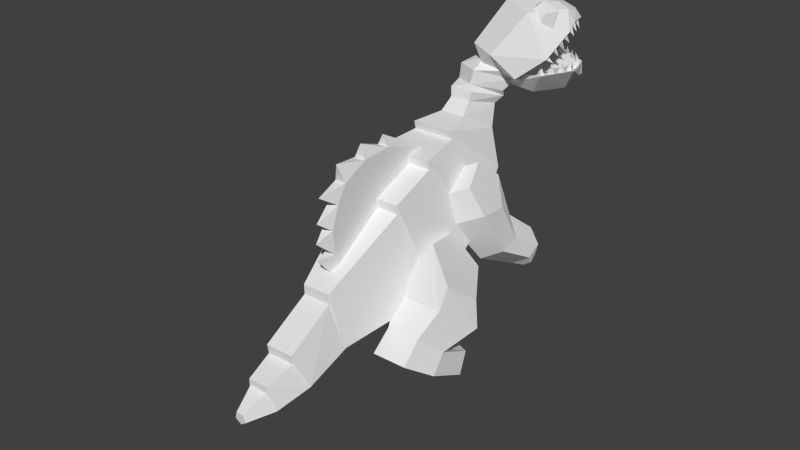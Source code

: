 # Source: dinosaur.blend  (saved by Blender 2.75.0; exported with 4.5.12 LTS)
import bpy
from mathutils import Matrix  # noqa: F401  (used for matrix-valued properties, if any)

bpy.ops.wm.read_factory_settings(use_empty=True)
scene = bpy.context.scene
scene.name = 'Scene'

# ---- collections
col_collection_1 = bpy.data.collections.new('Collection 1'); scene.collection.children.link(col_collection_1)

# ---- world
world_world = bpy.data.worlds.new('World'); scene.world = world_world
world_world.color = (0.05088, 0.05088, 0.05088)
world_world.use_sun_shadow = False
world_world.sun_shadow_jitter_overblur = 0.0
world_world.cycles.sampling_method = 'MANUAL'
world_world.cycles.sample_map_resolution = 256

# ---- meshes
me_icosphere_001 = bpy.data.meshes.new('Icosphere.001')
me_icosphere_001.from_pydata([(0.0, 0.0, -1.0), (0.7236, -0.5257, -0.4472), (-0.2764, -0.8506, -0.4472), (-0.8944, 0.0, -0.4472), (-0.2764, 0.8506, -0.4472), (0.7236, 0.5257, -0.4472), (0.2764, -0.8506, 0.4472), (-0.7236, -0.5257, 0.4472), (-0.7236, 0.5257, 0.4472), (0.2764, 0.8506, 0.4472), (0.8944, 0.0, 0.4472), (0.0, 0.0, 1.0)], [], [(0, 1, 2), (1, 0, 5), (0, 2, 3), (0, 3, 4), (0, 4, 5), (1, 5, 10), (2, 1, 6), (3, 2, 7), (4, 3, 8), (5, 4, 9), (1, 10, 6), (2, 6, 7), (3, 7, 8), (4, 8, 9), (5, 9, 10), (6, 10, 11), (7, 6, 11), (8, 7, 11), (9, 8, 11), (10, 9, 11)])
me_icosphere_001.use_remesh_preserve_volume = False
me_icosphere_001.use_remesh_preserve_attributes = False
me_icosphere_001.use_mirror_vertex_groups = False
me_icosphere_001.update()
me_icosphere = bpy.data.meshes.new('Icosphere')
me_icosphere.from_pydata([(0.0, 0.0, -1.0), (0.7236, -0.5257, -0.4472), (-0.2764, -0.8506, -0.4472), (-0.8944, 0.0, -0.4472), (-0.2764, 0.8506, -0.4472), (0.7236, 0.5257, -0.4472), (0.2764, -0.8506, 0.4472), (-0.7236, -0.5257, 0.4472), (-0.7236, 0.5257, 0.4472), (0.2764, 0.8506, 0.4472), (0.8944, 0.0, 0.4472), (0.0, 0.0, 1.0)], [], [(0, 1, 2), (1, 0, 5), (0, 2, 3), (0, 3, 4), (0, 4, 5), (1, 5, 10), (2, 1, 6), (3, 2, 7), (4, 3, 8), (5, 4, 9), (1, 10, 6), (2, 6, 7), (3, 7, 8), (4, 8, 9), (5, 9, 10), (6, 10, 11), (7, 6, 11), (8, 7, 11), (9, 8, 11), (10, 9, 11)])
me_icosphere.use_remesh_preserve_volume = False
me_icosphere.use_remesh_preserve_attributes = False
me_icosphere.use_mirror_vertex_groups = False
me_icosphere.update()
me_cone_008 = bpy.data.meshes.new('Cone.008')
me_cone_008.from_pydata([(-0.5727, 3.686, -0.543), (-0.04566, 4.499, -0.543), (-0.5128, 4.38, 1.457), (-0.92, 4.954, -0.543), (0.01019, 2.246, -0.306), (0.7869, 2.825, -0.306), (0.3075, 2.876, 1.694), (0.1255, 3.556, -0.306), (0.7215, 0.6451, -0.2287), (1.571, 1.107, -0.2807), (1.139, 1.385, 1.711), (1.019, 1.921, -0.3366), (1.033, -1.26, 0.3396), (2.253, -1.148, 0.1599), (1.871, -0.03271, 1.893), (1.766, -0.2604, -0.2126), (-0.8003, 5.344, -0.7078), (-1.037, 6.268, -0.6112), (-1.114, 5.708, 1.134), (-1.648, 6.164, -0.6374), (-1.706, 6.378, -0.7368), (-1.87, 7.228, -0.6402), (-2.095, 6.66, 1.105), (-2.721, 6.98, -0.6664), (-2.455, 7.354, -0.6246), (-2.818, 8.139, -0.528), (-2.9, 7.534, 1.217), (-3.584, 7.695, -0.5542), (-3.845, 7.752, -0.5542), (-4.534, 7.89, 1.217), (-4.357, 8.474, -0.528), (-5.014, 7.911, -0.6246), (-4.928, 7.461, -0.6664), (-5.63, 7.43, 1.105), (-5.598, 8.04, -0.6402), (-6.101, 7.336, -0.7368), (-6.243, 7.165, -0.6374), (-6.919, 6.972, 1.134), (-6.756, 7.514, -0.6112), (-7.355, 6.772, -0.7078), (-12.02, 2.743, -0.2126), (-12.02, 2.994, 1.893), (-12.83, 2.138, 0.1599), (-11.77, 1.53, 0.3396), (-10.59, 4.451, -0.3366), (-10.92, 4.013, 1.711), (-11.43, 3.94, -0.2807), (-10.85, 3.166, -0.2287), (-9.097, 5.565, -0.306), (-9.546, 5.022, 1.694), (-10.0, 5.176, -0.306), (-9.537, 4.326, -0.306), (-7.565, 6.402, -0.543), (-8.174, 6.049, 1.457), (-8.55, 6.352, -0.543), (-8.408, 5.393, -0.543)], [], [(1, 2, 0), (0, 2, 3), (3, 2, 1), (3, 1, 0), (5, 6, 4), (4, 6, 7), (7, 6, 5), (7, 5, 4), (9, 10, 8), (8, 10, 11), (11, 10, 9), (11, 9, 8), (13, 14, 12), (12, 14, 15), (15, 14, 13), (15, 13, 12), (17, 18, 16), (16, 18, 19), (19, 18, 17), (19, 17, 16), (21, 22, 20), (20, 22, 23), (23, 22, 21), (23, 21, 20), (25, 26, 24), (24, 26, 27), (27, 26, 25), (27, 25, 24), (30, 31, 29), (28, 30, 29), (31, 28, 29), (28, 31, 30), (34, 35, 33), (32, 34, 33), (35, 32, 33), (32, 35, 34), (38, 39, 37), (36, 38, 37), (39, 36, 37), (36, 39, 38), (42, 43, 41), (40, 42, 41), (43, 40, 41), (40, 43, 42), (46, 47, 45), (44, 46, 45), (47, 44, 45), (44, 47, 46), (50, 51, 49), (48, 50, 49), (51, 48, 49), (48, 51, 50), (54, 55, 53), (52, 54, 53), (55, 52, 53), (52, 55, 54)])
me_cone_008.use_remesh_preserve_volume = False
me_cone_008.use_remesh_preserve_attributes = False
me_cone_008.use_mirror_vertex_groups = False
me_cone_008.update()
me_cone_004 = bpy.data.meshes.new('Cone.004')
me_cone_004.from_pydata([(-3.668, 7.713, -0.5542), (-2.984, 7.552, 1.217), (-2.902, 8.157, -0.528), (-2.539, 7.372, -0.6246), (-2.501, 7.19, -0.5542), (-1.876, 6.87, 1.217), (-1.651, 7.438, -0.528), (-1.487, 6.588, -0.6246), (-1.121, 6.504, -0.3856), (-0.5865, 6.047, 1.385), (-0.2363, 6.548, -0.3594), (-0.2732, 5.683, -0.456), (0.1099, 0.6957, -1.0), (0.0, 0.0, 1.0), (0.4175, -0.241, -1.0), (-0.5274, -0.4546, -1.0), (0.2779, 2.363, -0.7623), (0.3625, 1.664, 1.238), (0.83, 1.546, -0.7623), (-0.02045, 1.082, -0.7623), (0.5481, 4.032, -0.4779), (0.7302, 3.352, 1.522), (1.21, 3.301, -0.4779), (0.4329, 2.722, -0.4779), (0.2249, 5.493, -0.3687), (0.6321, 4.918, 1.631), (1.099, 5.037, -0.3687), (0.5722, 4.224, -0.3687), (-3.845, 7.752, -0.5542), (-4.534, 7.89, 1.217), (-4.357, 8.474, -0.528), (-5.014, 7.911, -0.6246), (-5.124, 7.761, -0.5542), (-5.826, 7.73, 1.217), (-5.794, 8.34, -0.528), (-6.296, 7.636, -0.6246), (-6.665, 7.712, -0.3856), (-7.34, 7.519, 1.385), (-7.178, 8.06, -0.3594), (-7.777, 7.318, -0.456), (-10.2, 2.942, -1.0), (-10.39, 2.264, 1.0), (-10.87, 2.218, -1.0), (-10.1, 1.631, -1.0), (-9.659, 4.528, -0.7623), (-10.03, 3.927, 1.238), (-10.5, 4.015, -0.7623), (-9.921, 3.239, -0.7623), (-9.211, 6.158, -0.4779), (-9.659, 5.615, 1.522), (-10.12, 5.768, -0.4779), (-9.651, 4.919, -0.4779), (-8.309, 7.352, -0.3687), (-8.918, 6.999, 1.631), (-9.294, 7.302, -0.3687), (-9.152, 6.343, -0.3687)], [], [(2, 1, 3), (0, 1, 2), (3, 1, 0), (0, 2, 3), (6, 5, 7), (4, 5, 6), (7, 5, 4), (4, 6, 7), (10, 9, 11), (8, 9, 10), (11, 9, 8), (8, 10, 11), (14, 13, 15), (12, 13, 14), (15, 13, 12), (12, 14, 15), (18, 17, 19), (16, 17, 18), (19, 17, 16), (16, 18, 19), (22, 21, 23), (20, 21, 22), (23, 21, 20), (20, 22, 23), (26, 25, 27), (24, 25, 26), (27, 25, 24), (24, 26, 27), (30, 31, 29), (28, 30, 29), (31, 28, 29), (28, 31, 30), (34, 35, 33), (32, 34, 33), (35, 32, 33), (32, 35, 34), (38, 39, 37), (36, 38, 37), (39, 36, 37), (36, 39, 38), (42, 43, 41), (40, 42, 41), (43, 40, 41), (40, 43, 42), (46, 47, 45), (44, 46, 45), (47, 44, 45), (44, 47, 46), (50, 51, 49), (48, 50, 49), (51, 48, 49), (48, 51, 50), (54, 55, 53), (52, 54, 53), (55, 52, 53), (52, 55, 54)])
me_cone_004.use_remesh_preserve_volume = False
me_cone_004.use_remesh_preserve_attributes = False
me_cone_004.use_mirror_vertex_groups = False
me_cone_004.update()
me_cylinder_007 = bpy.data.meshes.new('Cylinder.007')
me_cylinder_007.from_pydata([(0.0, 1.0, -1.0), (4.87e-08, 1.661, -0.9918), (0.7049, 0.309, -1.0), (1.635, 0.6306, -0.8389), (0.5878, -0.7706, -0.9314), (1.169, -0.7232, -0.4454), (-0.5878, -0.7706, -0.9314), (-1.169, -0.7232, -0.4454), (-0.7049, 0.309, -1.0), (-1.635, 0.6306, -0.8389), (3.064e-08, 1.085, 0.1657), (2.211, 1.387, 0.2884), (1.367, -0.02235, 1.374), (-1.367, -0.02235, 1.374), (-2.211, 1.387, 0.2884), (-5.96e-08, -0.7706, -0.9314), (-2.384e-07, -1.343, -0.4711), (-2.379e-07, -0.7545, 1.396), (-2.57e-08, 2.007, 1.281), (1.097, 2.111, 1.224), (0.6777, 1.728, 1.883), (-0.6777, 1.728, 1.883), (-1.097, 2.111, 1.224), (-1.59e-07, 1.366, 1.905), (-5.15e-08, 2.616, 1.681), (0.6619, 2.257, 1.555), (0.2052, 2.223, 1.879), (-0.2052, 2.223, 1.879), (-0.6619, 2.257, 1.555), (-9.183e-08, 2.113, 1.885)], [], [(0, 1, 3, 2), (2, 3, 5, 4), (15, 16, 7, 6), (9, 7, 13, 14), (8, 9, 1, 0), (6, 7, 9, 8), (0, 2, 4, 15, 6, 8), (14, 13, 21, 22), (5, 3, 11, 12), (1, 9, 14, 10), (3, 1, 10, 11), (16, 5, 12, 17), (7, 16, 17, 13), (4, 5, 16, 15), (22, 21, 27, 28), (13, 17, 23, 21), (12, 11, 19, 20), (10, 14, 22, 18), (17, 12, 20, 23), (11, 10, 18, 19), (20, 19, 25, 26), (18, 24, 25, 19), (23, 20, 26, 29), (22, 28, 24, 18), (21, 23, 29, 27), (25, 24, 26), (28, 27, 24), (29, 26, 27), (24, 27, 26)])
me_cylinder_007.use_remesh_preserve_volume = False
me_cylinder_007.use_remesh_preserve_attributes = False
me_cylinder_007.use_mirror_vertex_groups = False
me_cylinder_007.update()
me_cube_001 = bpy.data.meshes.new('Cube.001')
me_cube_001.from_pydata([(-0.3272, -1.217, 0.1451), (-0.3272, -1.217, 0.7996), (-0.4374, -0.4559, -0.8004), (-1.27, -0.1718, 0.6874), (0.3272, -1.217, 0.1451), (0.3272, -1.217, 0.7996), (0.4374, -0.4559, -0.8004), (1.27, -0.1718, 0.6874), (-0.4374, 0.6164, -1.071), (-1.27, 0.9557, 0.4776), (0.4374, 0.6164, -1.071), (1.27, 0.9557, 0.4776), (-0.2344, 1.214, -0.6487), (-0.6803, 1.191, 0.249), (0.2344, 1.214, -0.6487), (0.6803, 1.191, 0.249), (1.475e-17, -0.2382, 0.218), (0.0, -0.4701, -0.9011), (0.0, -1.217, 0.7996), (0.0, -1.217, 0.1451), (1.475e-17, 0.8892, 0.008248), (0.0, 0.8723, -1.2), (2.375e-18, 1.414, 0.08722), (0.0, 1.333, -0.7083)], [], [(1, 3, 2, 0), (7, 6, 10, 11), (7, 5, 4, 6), (18, 1, 0, 19), (19, 17, 6, 4), (18, 16, 3, 1), (11, 10, 14, 15), (17, 2, 8, 21), (16, 7, 11, 20), (2, 3, 9, 8), (22, 15, 14, 23), (8, 9, 13, 12), (21, 8, 12, 23), (20, 11, 15, 22), (9, 20, 22, 13), (10, 21, 23, 14), (13, 22, 23, 12), (3, 16, 20, 9), (6, 17, 21, 10), (5, 7, 16, 18), (0, 2, 17, 19), (5, 18, 19, 4)])
me_cube_001.use_remesh_preserve_volume = False
me_cube_001.use_remesh_preserve_attributes = False
me_cube_001.use_mirror_vertex_groups = False
me_cube_001.update()
me_cylinder_006 = bpy.data.meshes.new('Cylinder.006')
me_cylinder_006.from_pydata([(-3.06, -0.8016, -1.141), (-3.697, -1.796, -1.401), (-2.337, -0.9326, -1.984), (-2.974, -1.927, -2.243), (-1.643, -1.753, -1.741), (-2.281, -2.747, -2.0), (-1.939, -2.129, -0.748), (-2.576, -3.123, -1.008), (-2.814, -1.541, -0.3774), (-3.451, -2.535, -0.6369), (-3.82, -1.005, 0.7101), (-4.288, -1.719, 0.3828), (-3.373, -2.706, 0.348), (-2.905, -1.992, 0.6753), (-3.551, -1.672, 1.115), (-4.019, -2.385, 0.7875), (-4.068, -1.911, 2.146), (-4.442, -2.428, 1.795), (-3.689, -3.141, 1.524), (-3.315, -2.624, 1.875), (-3.802, -2.486, 2.318), (-4.176, -3.003, 1.967), (-3.621, -3.193, 2.313), (-3.433, -2.9, 2.382), (-3.69, -2.723, 2.482), (-3.878, -3.015, 2.413), (-4.266, -2.17, 2.372), (-4.464, -2.412, 2.161), (-4.311, -2.715, 2.188), (-4.112, -2.473, 2.4)], [], [(0, 2, 3, 1), (2, 4, 5, 3), (4, 6, 7, 5), (3, 5, 7, 9, 1), (6, 13, 12, 7), (7, 12, 15, 9), (0, 8, 6, 4, 2), (12, 18, 21, 15), (10, 16, 20, 14), (9, 15, 11, 1), (8, 14, 13, 6), (0, 10, 14, 8), (1, 11, 10, 0), (21, 28, 27, 17), (21, 25, 24, 20), (13, 19, 18, 12), (15, 21, 17, 11), (14, 20, 19, 13), (11, 17, 16, 10), (23, 24, 25, 22), (20, 24, 23, 19), (18, 22, 25, 21), (19, 23, 22, 18), (29, 26, 27, 28), (20, 29, 28, 21), (17, 27, 26, 16), (16, 26, 29, 20)])
me_cylinder_006.use_remesh_preserve_volume = False
me_cylinder_006.use_remesh_preserve_attributes = False
me_cylinder_006.use_mirror_vertex_groups = False
me_cylinder_006.update()
me_cylinder_005 = bpy.data.meshes.new('Cylinder.005')
me_cylinder_005.from_pydata([(0.1449, -2.398, 1.4), (-0.005594, 0.2266, 3.162), (0.1449, -3.246, 2.815), (0.2903, -0.1208, 1.846), (0.1449, -2.398, 1.4), (0.1449, -3.246, 2.815), (0.1449, -3.409, 1.931), (0.1449, -3.409, 1.931), (0.1449, -1.506, 1.27), (0.1449, -1.506, 1.27), (0.1449, -1.937, 1.312), (-0.003044, -1.662, 3.533), (0.1449, -1.937, 1.312), (-0.005594, -0.1208, 1.846), (0.1449, -2.96, 1.528), (0.1449, -2.96, 1.528), (0.2903, 0.2588, 2.413), (0.1449, -3.442, 2.4), (0.2903, 0.2266, 3.162), (0.1449, -3.442, 2.4), (-0.003044, -1.096, 3.592), (0.2929, -1.461, 1.509), (-0.003044, -1.461, 1.509), (-0.003044, -2.072, 1.554), (-0.003044, -2.341, 3.38), (0.2929, -2.072, 1.554), (0.2929, -1.285, 3.592), (0.2929, -2.562, 1.742), (-0.003044, -2.562, 1.742), (-0.003044, -2.932, 1.936), (0.2929, -2.932, 1.936), (-0.005594, 0.2588, 2.413), (0.2929, -3.1, 2.341), (-0.003044, -3.1, 2.341), (-0.003044, -2.959, 2.783), (0.2929, -0.3157, 3.478), (0.2929, -2.959, 2.783), (0.2929, -2.341, 3.38), (-0.003044, -0.1681, 3.433), (0.2929, -0.4544, 1.564), (-0.003044, -0.4544, 1.564)], [], [(35, 18, 1), (40, 13, 3), (5, 2, 34), (7, 6, 29), (22, 8, 9), (26, 35, 20), (37, 26, 11), (23, 10, 12), (29, 11, 28), (13, 16, 3), (14, 15, 28), (19, 17, 33), (1, 18, 16), (20, 38, 1), (23, 28, 22), (10, 22, 21), (26, 32, 30), (28, 15, 29), (26, 36, 32), (11, 33, 34), (0, 23, 25), (4, 25, 27), (5, 37, 24), (25, 21, 26), (10, 23, 22), (27, 28, 0), (30, 27, 26), (20, 31, 13), (30, 29, 15), (33, 11, 29), (32, 33, 6), (39, 16, 18), (34, 24, 11), (5, 36, 37), (36, 34, 17), (26, 21, 39), (8, 40, 39), (21, 9, 39), (38, 35, 1), (39, 40, 3), (36, 5, 34), (30, 7, 29), (21, 22, 9), (24, 37, 11), (25, 23, 12), (27, 14, 28), (32, 19, 33), (31, 1, 16), (31, 20, 1), (20, 11, 26), (25, 12, 21), (12, 10, 21), (6, 33, 29), (37, 36, 26), (4, 0, 25), (2, 5, 24), (34, 2, 24), (14, 27, 30), (23, 0, 28), (27, 25, 26), (4, 27, 0), (16, 39, 3), (17, 34, 33), (22, 28, 20), (40, 20, 13), (13, 31, 16), (14, 30, 15), (19, 32, 36), (28, 11, 20), (7, 32, 6), (35, 39, 18), (7, 30, 32), (19, 36, 17), (35, 26, 39), (22, 20, 40), (8, 22, 40), (9, 8, 39), (20, 35, 38)])
me_cylinder_005.use_remesh_preserve_volume = False
me_cylinder_005.use_remesh_preserve_attributes = False
me_cylinder_005.use_mirror_vertex_groups = False
me_cylinder_005.update()
me_cylinder_003 = bpy.data.meshes.new('Cylinder.003')
me_cylinder_003.from_pydata([(-0.5554, 0.01276, -1.471), (0.5247, -0.1177, -0.9437), (-0.4998, -0.9508, -2.036), (0.5803, -1.081, -1.509), (-0.654, -1.788, -1.338), (0.4261, -1.919, -0.811), (-0.805, -1.342, -0.3422), (0.2751, -1.473, 0.1851), (-0.7441, -0.2293, -0.4242), (0.336, -0.3598, 0.1031), (-0.9616, 1.254, 0.05851), (-0.1025, 1.11, 0.3349), (-0.1626, -0.09562, 0.932), (-1.022, 0.04851, 0.6556), (-1.008, 0.8821, 0.7931), (-0.1486, 0.738, 1.07), (-1.107, 1.581, 1.736), (-0.3994, 1.456, 1.856), (-0.3685, 0.4122, 2.104), (-1.076, 0.5375, 1.984), (-1.072, 1.16, 2.24), (-0.3645, 1.035, 2.36), (-0.8157, 0.6637, 2.709), (-1.13, 0.6986, 2.549), (-1.11, 1.024, 2.514), (-0.7955, 0.9891, 2.675), (-0.9648, 1.693, 2.09), (-0.5925, 1.632, 2.113), (-0.5486, 1.374, 2.331), (-0.9209, 1.435, 2.308)], [], [(0, 1, 3, 2), (2, 3, 5, 4), (4, 5, 7, 6), (3, 1, 9, 7, 5), (6, 7, 12, 13), (7, 9, 15, 12), (0, 2, 4, 6, 8), (12, 15, 21, 18), (10, 14, 20, 16), (9, 1, 11, 15), (8, 6, 13, 14), (0, 8, 14, 10), (1, 0, 10, 11), (21, 17, 27, 28), (21, 20, 24, 25), (13, 12, 18, 19), (15, 11, 17, 21), (14, 13, 19, 20), (11, 10, 16, 17), (23, 22, 25, 24), (20, 19, 23, 24), (18, 21, 25, 22), (19, 18, 22, 23), (29, 28, 27, 26), (20, 21, 28, 29), (17, 16, 26, 27), (16, 20, 29, 26)])
me_cylinder_003.use_remesh_preserve_volume = False
me_cylinder_003.use_remesh_preserve_attributes = False
me_cylinder_003.use_mirror_vertex_groups = False
me_cylinder_003.update()
me_cylinder_002 = bpy.data.meshes.new('Cylinder.002')
me_cylinder_002.from_pydata([(0.0, 1.139, -0.0723), (0.3486, 0.8262, 1.312), (0.9511, 0.4694, 0.09986), (0.8609, 0.2553, 0.7161), (0.5878, -0.6134, 0.3784), (0.6652, -0.6684, 0.9437), (-0.5878, -0.6134, 0.3784), (0.03201, -0.6684, 1.68), (-0.9511, 0.4694, 0.09986), (-0.1637, 0.2553, 1.908), (-4.485e-09, 0.3269, -0.6736), (0.641, -0.1184, -0.5374), (0.3962, -0.839, -0.3171), (-0.3962, -0.839, -0.3171), (-0.641, -0.1184, -0.5374), (-2.282e-09, 0.1826, -1.093), (0.6851, -0.3002, -1.047), (0.4234, -1.081, -0.9017), (-0.4234, -1.081, -0.9017), (-0.6851, -0.3002, -1.047), (-4.485e-09, 1.252, -0.5614), (0.641, 0.7862, -0.5531), (-0.641, 0.7862, -0.5531), (-2.282e-09, 1.249, -1.077), (0.6851, 0.7518, -1.093), (-0.6851, 0.7518, -1.093)], [], [(0, 1, 3, 2), (2, 3, 5, 4), (4, 5, 7, 6), (3, 1, 9, 7, 5), (8, 9, 1, 0), (6, 7, 9, 8), (0, 2, 11, 10), (13, 14, 19, 18), (4, 6, 13, 12), (6, 8, 14, 13), (2, 4, 12, 11), (8, 0, 10, 14), (15, 16, 17, 18, 19), (11, 12, 17, 16), (15, 19, 25, 23), (12, 13, 18, 17), (11, 16, 24, 21), (22, 20, 23, 25), (20, 21, 24, 23), (16, 15, 23, 24), (19, 14, 22, 25), (14, 10, 20, 22), (10, 11, 21, 20)])
me_cylinder_002.use_remesh_preserve_volume = False
me_cylinder_002.use_remesh_preserve_attributes = False
me_cylinder_002.use_mirror_vertex_groups = False
me_cylinder_002.update()
me_cylinder_001 = bpy.data.meshes.new('Cylinder.001')
me_cylinder_001.from_pydata([(0.0, 1.139, -0.0723), (0.3486, 0.8262, 1.312), (0.9511, 0.4694, 0.09986), (0.8609, 0.2553, 0.7161), (0.5878, -0.6134, 0.3784), (0.6652, -0.6684, 0.9437), (-0.5878, -0.6134, 0.3784), (0.03201, -0.6684, 1.68), (-0.9511, 0.4694, 0.09986), (-0.1637, 0.2553, 1.908), (-4.485e-09, 0.3269, -0.6736), (0.641, -0.1184, -0.5374), (0.3962, -0.839, -0.3171), (-0.3962, -0.839, -0.3171), (-0.641, -0.1184, -0.5374), (-2.282e-09, 0.1826, -1.093), (0.6851, -0.3002, -1.047), (0.4234, -1.081, -0.9017), (-0.4234, -1.081, -0.9017), (-0.6851, -0.3002, -1.047), (-4.485e-09, 1.252, -0.5614), (0.641, 0.7862, -0.5531), (-0.641, 0.7862, -0.5531), (-2.282e-09, 1.249, -1.077), (0.6851, 0.7518, -1.093), (-0.6851, 0.7518, -1.093)], [], [(0, 1, 3, 2), (2, 3, 5, 4), (4, 5, 7, 6), (3, 1, 9, 7, 5), (8, 9, 1, 0), (6, 7, 9, 8), (0, 2, 11, 10), (13, 14, 19, 18), (4, 6, 13, 12), (6, 8, 14, 13), (2, 4, 12, 11), (8, 0, 10, 14), (15, 16, 17, 18, 19), (11, 12, 17, 16), (15, 19, 25, 23), (12, 13, 18, 17), (11, 16, 24, 21), (22, 20, 23, 25), (20, 21, 24, 23), (16, 15, 23, 24), (19, 14, 22, 25), (14, 10, 20, 22), (10, 11, 21, 20)])
me_cylinder_001.use_remesh_preserve_volume = False
me_cylinder_001.use_remesh_preserve_attributes = False
me_cylinder_001.use_mirror_vertex_groups = False
me_cylinder_001.update()
me_cylinder = bpy.data.meshes.new('Cylinder')
me_cylinder.from_pydata([(0.3853, -0.68, -0.1861), (1.335e-08, -0.4269, -0.2535), (1.399e-08, 0.01026, 0.1872), (1.399e-08, 0.3574, 0.8181), (0.5583, -0.3772, 0.2547), (0.5583, -0.03005, 0.8856), (0.345, -1.208, 0.3984), (0.345, -1.252, 1.219), (-0.345, -1.208, 0.3984), (-0.345, -1.252, 1.219), (-0.5583, -0.3772, 0.2547), (-0.5583, -0.03005, 0.8856), (0.2381, -1.231, -0.04289), (-0.2381, -1.231, -0.04289), (-0.3853, -0.68, -0.1861), (0.1455, -1.04, -0.4865), (1.541e-08, -0.9516, -0.5188), (0.08995, -1.184, -0.4342), (-0.08995, -1.184, -0.4342), (-0.1455, -1.04, -0.4865), (3.317e-08, 1.8, 2.041), (1.101, 1.009, 2.107), (0.6803, -1.339, 2.515), (-0.6803, -1.339, 2.515), (-1.101, 1.009, 2.107), (3.155e-08, 1.98, 3.211), (1.079, 1.203, 3.154), (0.6669, -1.221, 3.205), (-0.6669, -1.221, 3.205), (-1.079, 1.203, 3.154), (1.793e-08, 1.502, 4.112), (0.8192, 0.9553, 3.98), (0.5063, -0.8834, 3.754), (-0.5063, -0.8834, 3.754), (-0.8192, 0.9553, 3.98), (1.979e-07, 0.6951, 4.448), (0.4865, 0.399, 4.34), (0.3007, -0.5126, 4.108), (-0.3007, -0.5126, 4.108), (-0.4865, 0.399, 4.34), (1.948e-07, 0.3124, 4.716), (0.4007, 0.1063, 4.601), (0.2476, -0.5586, 4.327), (-0.2476, -0.5586, 4.327), (-0.4007, 0.1063, 4.601), (0.0745, 0.3481, 4.882), (0.5229, 0.0822, 4.729), (0.2705, -0.6975, 4.412), (-0.3159, -0.6705, 4.432), (-0.4259, 0.1259, 4.761), (0.3402, 0.1537, 4.902), (0.5869, -0.1319, 4.727), (0.1334, -0.7111, 4.514), (-0.3138, -0.5914, 4.603), (-0.1368, 0.06187, 4.87), (0.5237, 0.1203, 5.117), (0.8024, -0.2454, 4.892), (0.1939, -0.9482, 4.641), (-0.3495, -0.7809, 4.764), (-0.07685, 0.02545, 5.092), (0.8233, -0.1996, 5.085), (0.8501, -0.5106, 4.913), (0.2425, -0.9247, 4.868), (-0.03104, -0.7181, 5.02), (0.4075, -0.1764, 5.16), (-0.8331, 0.9685, 3.936), (1.866e-08, 1.528, 4.064), (0.5149, -0.6946, 3.715), (-0.5149, -0.6946, 3.715), (0.8331, 0.9685, 3.936), (-0.6675, -1.021, 3.155), (-1.08, 1.195, 3.113), (1.08, 1.195, 3.113), (0.6675, -1.021, 3.155), (3.161e-08, 1.973, 3.165), (1.089, 0.9863, 2.081), (0.6731, -1.152, 2.455), (3.276e-08, 1.769, 2.015), (-0.6731, -1.152, 2.455), (-1.089, 0.9863, 2.081), (1.399e-08, 0.3462, 0.7977), (0.5583, -0.04128, 0.8652), (0.345, -1.06, 1.142), (-0.345, -1.06, 1.142), (-0.5583, -0.04128, 0.8652), (-0.5487, -0.3941, 0.2302), (1.396e-08, -0.01407, 0.1627), (-0.3391, -1.009, 0.3393), (0.5487, -0.3941, 0.2302), (0.3391, -1.009, 0.3393), (0.3761, -0.6939, -0.1977), (1.343e-08, -0.4471, -0.2637), (-0.3761, -0.6939, -0.1977), (-0.2324, -1.093, -0.09093), (0.2324, -1.093, -0.09093)], [], [(92, 91, 16, 19), (85, 86, 1, 14), (80, 3, 5, 81), (94, 93, 18, 17), (89, 87, 13, 12), (81, 5, 7, 82), (86, 88, 0, 1), (91, 90, 15, 16), (82, 7, 9, 83), (76, 75, 21, 22), (84, 11, 3, 80), (83, 9, 11, 84), (16, 15, 17, 18, 19), (87, 85, 14, 13), (88, 89, 12, 0), (93, 92, 19, 18), (90, 94, 17, 15), (71, 70, 28, 29), (75, 77, 20, 21), (78, 76, 22, 23), (79, 78, 23, 24), (77, 79, 24, 20), (66, 65, 34, 30), (73, 72, 26, 27), (74, 71, 29, 25), (70, 73, 27, 28), (72, 74, 25, 26), (31, 30, 35, 36), (68, 67, 32, 33), (69, 66, 30, 31), (65, 68, 33, 34), (67, 69, 31, 32), (37, 36, 41, 42), (34, 33, 38, 39), (32, 31, 36, 37), (30, 34, 39, 35), (33, 32, 37, 38), (43, 42, 47, 48), (35, 39, 44, 40), (38, 37, 42, 43), (36, 35, 40, 41), (39, 38, 43, 44), (49, 48, 53, 54), (41, 40, 45, 46), (44, 43, 48, 49), (42, 41, 46, 47), (40, 44, 49, 45), (50, 54, 59, 55), (47, 46, 51, 52), (45, 49, 54, 50), (48, 47, 52, 53), (46, 45, 50, 51), (59, 58, 63, 64), (53, 52, 57, 58), (51, 50, 55, 56), (54, 53, 58, 59), (52, 51, 56, 57), (61, 60, 64, 63, 62), (57, 56, 61, 62), (55, 59, 64, 60), (58, 57, 62, 63), (56, 55, 60, 61), (27, 26, 69, 67), (29, 28, 68, 65), (26, 25, 66, 69), (28, 27, 67, 68), (25, 29, 65, 66), (21, 20, 74, 72), (23, 22, 73, 70), (20, 24, 71, 74), (22, 21, 72, 73), (24, 23, 70, 71), (3, 11, 79, 77), (11, 9, 78, 79), (9, 7, 76, 78), (5, 3, 77, 75), (7, 5, 75, 76), (8, 83, 84, 10), (10, 84, 80, 2), (6, 82, 83, 8), (4, 81, 82, 6), (2, 80, 81, 4), (4, 6, 89, 88), (8, 10, 85, 87), (2, 4, 88, 86), (6, 8, 87, 89), (10, 2, 86, 85), (0, 12, 94, 90), (13, 14, 92, 93), (1, 0, 90, 91), (12, 13, 93, 94), (14, 1, 91, 92)])
me_cylinder.use_remesh_preserve_volume = False
me_cylinder.use_remesh_preserve_attributes = False
me_cylinder.use_mirror_vertex_groups = False
me_cylinder.update()

# ---- objects
ob_icosphere_001 = bpy.data.objects.new('Icosphere.001', me_icosphere_001)
ob_icosphere = bpy.data.objects.new('Icosphere', me_icosphere)
ob_cone_000 = bpy.data.objects.new('Cone.000', me_cone_008)
ob_cone_003 = bpy.data.objects.new('Cone.003', me_cone_004)
ob_cylinder_006 = bpy.data.objects.new('Cylinder.006', me_cylinder_007)
ob_cube = bpy.data.objects.new('Cube', me_cube_001)
ob_cylinder_005 = bpy.data.objects.new('Cylinder.005', me_cylinder_006)
ob_cylinder_004 = bpy.data.objects.new('Cylinder.004', me_cylinder_005)
ob_cylinder_003 = bpy.data.objects.new('Cylinder.003', me_cylinder_003)
ob_cylinder_002 = bpy.data.objects.new('Cylinder.002', me_cylinder_002)
ob_cylinder_001 = bpy.data.objects.new('Cylinder.001', me_cylinder_001)
ob_cylinder = bpy.data.objects.new('Cylinder', me_cylinder)

# ---- transforms, parenting, visibility, modifiers, constraints
ob_icosphere_001.location = (0.3495, 0.8779, 1.208)
ob_icosphere_001.rotation_euler = (0.0, -0.0, -0.8477)
ob_icosphere_001.scale = (0.1, 0.1, 0.1)
ob_icosphere_001.lineart.crease_threshold = 0.0
ob_icosphere.location = (0.1956, 1.057, 1.208)
ob_icosphere.rotation_euler = (0.0, -0.0, -0.8477)
ob_icosphere.scale = (0.1, 0.1, 0.1)
ob_icosphere.lineart.crease_threshold = 0.0
ob_cone_000.location = (0.4095, 0.8194, 1.022)
ob_cone_000.rotation_euler = (0.5414, -0.1118, -0.6643)
ob_cone_000.scale = (0.03635, 0.03635, -0.03635)
ob_cone_000.lineart.crease_threshold = 0.0
ob_cone_003.location = (0.399, 0.8101, 0.9006)
ob_cone_003.rotation_euler = (0.0, -0.0, -0.6332)
ob_cone_003.scale = (0.03635, 0.03635, 0.03635)
ob_cone_003.lineart.crease_threshold = 0.0
ob_cylinder_006.location = (0.1318, 0.8333, 1.029)
ob_cylinder_006.rotation_euler = (-0.3752, -8.137e-17, -0.8477)
ob_cylinder_006.scale = (0.1373, 0.1373, 0.177)
ob_cylinder_006.lineart.crease_threshold = 0.0
ob_cube.location = (0.3001, 0.982, 0.8217)
ob_cube.rotation_euler = (0.2604, 5.718e-17, -0.8477)
ob_cube.scale = (0.1797, 0.1797, 0.09542)
ob_cube.lineart.crease_threshold = 0.0
ob_cylinder_005.location = (0.3769, 0.3992, 0.06427)
ob_cylinder_005.rotation_euler = (-1.418, -0.3862, -0.2484)
ob_cylinder_005.scale = (0.1829, 0.1829, 0.1829)
ob_cylinder_005.lineart.crease_threshold = 0.0
_m = ob_cylinder_005.modifiers.new('Mirror', 'MIRROR')
_m.use_axis = (False, False, False)
_m = ob_cylinder_005.modifiers.new('Mirror.001', 'MIRROR')
_m.use_axis = (False, False, False)
ob_cylinder_004.location = (-0.03541, -1.208, -0.386)
ob_cylinder_004.rotation_euler = (-1.329, 0.003881, 0.005008)
ob_cylinder_004.scale = (0.2505, 0.2505, 0.4452)
ob_cylinder_004.lineart.crease_threshold = 0.0
ob_cylinder_003.location = (0.3769, 0.4191, 0.04714)
ob_cylinder_003.rotation_euler = (-1.815, -0.4482, -0.08562)
ob_cylinder_003.scale = (0.1829, 0.1829, 0.1829)
ob_cylinder_003.lineart.crease_threshold = 0.0
_m = ob_cylinder_003.modifiers.new('Mirror', 'MIRROR')
_m.use_axis = (False, False, False)
_m = ob_cylinder_003.modifiers.new('Mirror.001', 'MIRROR')
_m.use_axis = (False, False, False)
ob_cylinder_002.location = (-0.3077, 0.1728, -0.4187)
ob_cylinder_002.rotation_euler = (0.6202, -0.002319, -0.02146)
ob_cylinder_002.scale = (-0.2756, 0.2756, 0.2756)
ob_cylinder_002.lineart.crease_threshold = 0.0
ob_cylinder_001.location = (0.336, -0.1631, -0.4019)
ob_cylinder_001.rotation_euler = (-0.4105, -0.001159, 0.0004299)
ob_cylinder_001.scale = (0.2756, 0.2756, 0.2756)
ob_cylinder_001.lineart.crease_threshold = 0.0
ob_cylinder.location = (0.0, -1.033, -0.6858)
ob_cylinder.rotation_euler = (-0.9199, -1.766e-16, 8.751e-17)
ob_cylinder.scale = (0.2728, 0.2728, 0.4849)
ob_cylinder.lineart.crease_threshold = 0.0

# ---- collection membership
col_collection_1.objects.link(ob_icosphere_001)
col_collection_1.objects.link(ob_icosphere)
col_collection_1.objects.link(ob_cone_000)
col_collection_1.objects.link(ob_cone_003)
col_collection_1.objects.link(ob_cylinder_006)
col_collection_1.objects.link(ob_cube)
col_collection_1.objects.link(ob_cylinder_005)
col_collection_1.objects.link(ob_cylinder_004)
col_collection_1.objects.link(ob_cylinder_003)
col_collection_1.objects.link(ob_cylinder_002)
col_collection_1.objects.link(ob_cylinder_001)
col_collection_1.objects.link(ob_cylinder)

# ---- scene / render settings (as saved in the file)
scene.frame_start = 1; scene.frame_end = 250; scene.frame_set(1)
scene.render.engine = 'BLENDER_EEVEE_NEXT'
scene.render.resolution_percentage = 50
scene.render.dither_intensity = 0.0
scene.cycles.use_denoising = False
scene.cycles.samples = 10
scene.cycles.sampling_pattern = 'TABULATED_SOBOL'
scene.cycles.light_sampling_threshold = 0.0
scene.cycles.use_adaptive_sampling = False
scene.cycles.use_light_tree = False
scene.cycles.blur_glossy = 0.0
scene.cycles.pixel_filter_type = 'GAUSSIAN'
scene.cycles.sample_clamp_indirect = 0.0
scene.view_settings.view_transform = 'Standard'
bpy.context.view_layer.update()

# ---- added for rendering (the .blend has no active camera and no usable light): camera, sun
cam_auto = bpy.data.cameras.new('AutoCamera')
cam_auto.lens = 50.0
cam_auto.sensor_width = 36.0
cam_auto.clip_end = 1000.0
ob_auto_camera = bpy.data.objects.new('AutoCamera', cam_auto)
scene.collection.objects.link(ob_auto_camera)
ob_auto_camera.location = (3.82033, -4.61593, 3.11832)
ob_auto_camera.rotation_euler = (1.09748, -7.21219e-08, 0.694738)
scene.camera = ob_auto_camera
light_auto_sun = bpy.data.lights.new('AutoSun', 'SUN')
light_auto_sun.energy = 3.0
light_auto_sun.angle = 0.0523599
ob_auto_sun = bpy.data.objects.new('AutoSun', light_auto_sun)
scene.collection.objects.link(ob_auto_sun)
ob_auto_sun.rotation_euler = (0.872665, 0.174533, 0.523599)
bpy.context.view_layer.update()
